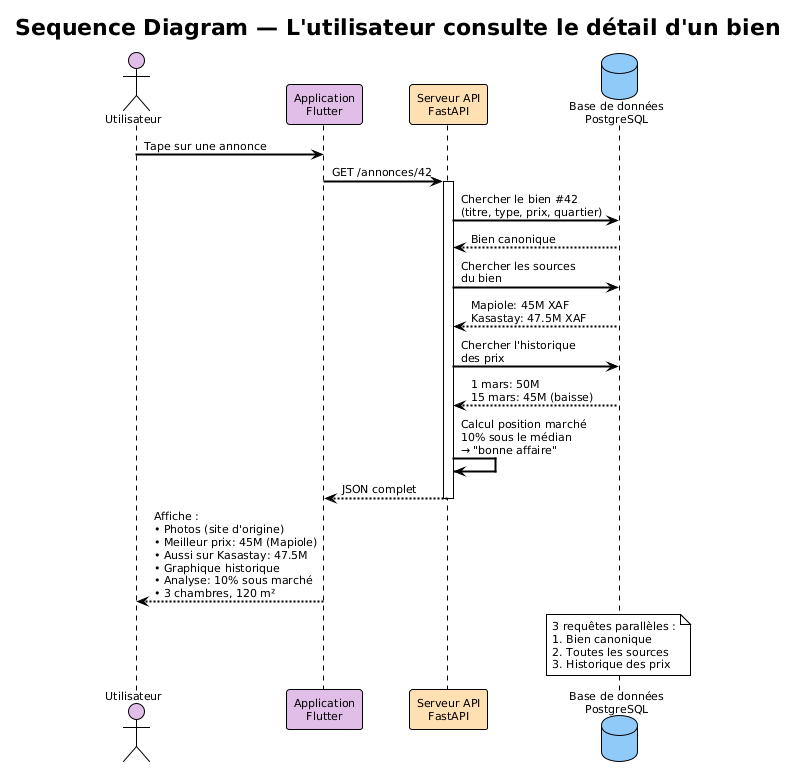

The diagram above was rendered by PlantUML. Its source (embedded in the PNG):
@startuml Sequence Detail Bien
!theme plain
skinparam backgroundColor white
skinparam defaultFontName "Segoe UI"
skinparam defaultFontSize 11
skinparam sequenceArrowThickness 2
skinparam participantBackgroundColor #FAFAFA

title Sequence Diagram — L'utilisateur consulte le détail d'un bien

actor "Utilisateur" as USR #E1BEE7
participant "Application\nFlutter" as APP #E1BEE7
participant "Serveur API\nFastAPI" as SRV #FFE0B2
database "Base de données\nPostgreSQL" as DB #90CAF9

USR -> APP : Tape sur une annonce

APP -> SRV : GET /annonces/42
activate SRV

SRV -> DB : Chercher le bien #42\n(titre, type, prix, quartier)
DB --> SRV : Bien canonique

SRV -> DB : Chercher les sources\ndu bien
DB --> SRV : Mapiole: 45M XAF\nKasastay: 47.5M XAF

SRV -> DB : Chercher l'historique\ndes prix
DB --> SRV : 1 mars: 50M\n15 mars: 45M (baisse)

SRV -> SRV : Calcul position marché\n10% sous le médian\n→ "bonne affaire"

SRV --> APP : JSON complet
deactivate SRV

APP --> USR : Affiche :\n• Photos (site d'origine)\n• Meilleur prix: 45M (Mapiole)\n• Aussi sur Kasastay: 47.5M\n• Graphique historique\n• Analyse: 10% sous marché\n• 3 chambres, 120 m²

note over DB
  3 requêtes parallèles :
  1. Bien canonique
  2. Toutes les sources
  3. Historique des prix
end note

@enduml